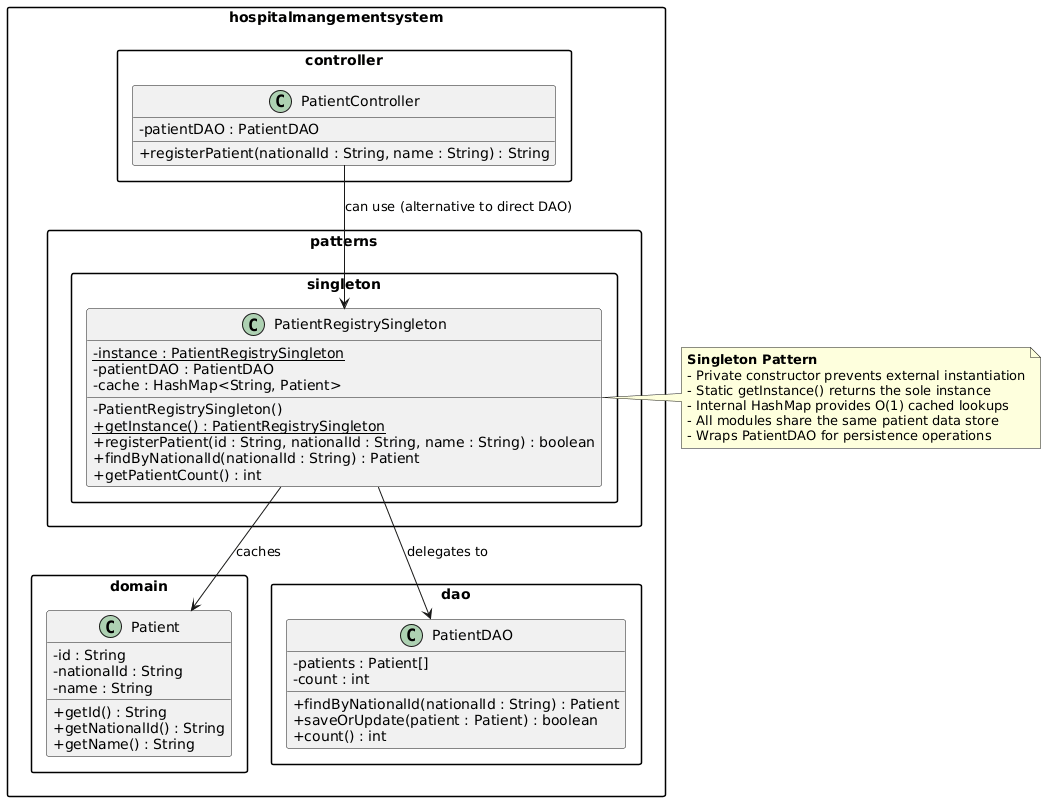

The diagram above was rendered by PlantUML. Its source (embedded in the PNG):
@startuml
skinparam classAttributeIconSize 0
skinparam packageStyle rectangle

package "hospitalmangementsystem.domain" {
    class Patient {
        - id : String
        - nationalId : String
        - name : String
        + getId() : String
        + getNationalId() : String
        + getName() : String
    }
}

package "hospitalmangementsystem.dao" {
    class PatientDAO {
        - patients : Patient[]
        - count : int
        + findByNationalId(nationalId : String) : Patient
        + saveOrUpdate(patient : Patient) : boolean
        + count() : int
    }
}

package "hospitalmangementsystem.patterns.singleton" {
    class PatientRegistrySingleton {
        - {static} instance : PatientRegistrySingleton
        - patientDAO : PatientDAO
        - cache : HashMap<String, Patient>
        - PatientRegistrySingleton()
        + {static} getInstance() : PatientRegistrySingleton
        + registerPatient(id : String, nationalId : String, name : String) : boolean
        + findByNationalId(nationalId : String) : Patient
        + getPatientCount() : int
    }
}

package "hospitalmangementsystem.controller" {
    class PatientController {
        - patientDAO : PatientDAO
        + registerPatient(nationalId : String, name : String) : String
    }
}

PatientRegistrySingleton --> PatientDAO : "delegates to"
PatientRegistrySingleton --> Patient : "caches"
PatientController --> PatientRegistrySingleton : "can use (alternative to direct DAO)"

note right of PatientRegistrySingleton
  **Singleton Pattern**
  - Private constructor prevents external instantiation
  - Static getInstance() returns the sole instance
  - Internal HashMap provides O(1) cached lookups
  - All modules share the same patient data store
  - Wraps PatientDAO for persistence operations
end note
@enduml